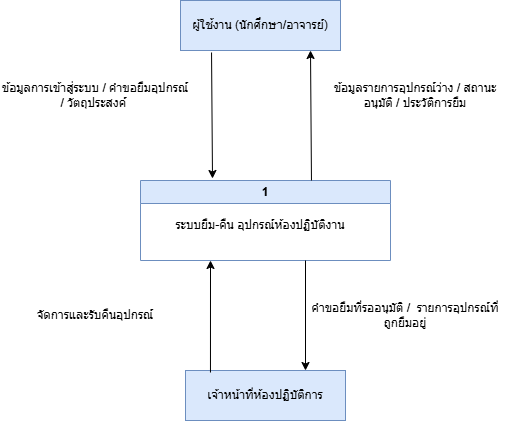

The diagram above was exported from draw.io. Its source (the exported page's mxGraphModel, read from the mxfile embedded in the PNG):
<mxGraphModel dx="1086" dy="600" grid="1" gridSize="10" guides="1" tooltips="1" connect="1" arrows="1" fold="1" page="1" pageScale="1" pageWidth="827" pageHeight="1169" math="0" shadow="0">
  <root>
    <mxCell id="0" />
    <mxCell id="1" parent="0" />
    <mxCell id="bSucmygFS2nrwfCJ3Jh_-1" parent="1" style="rounded=0;whiteSpace=wrap;html=1;fillColor=#dae8fc;strokeColor=#6c8ebf;" value="ผู้ใช้งาน (นักศึกษา/อาจารย์)" vertex="1">
      <mxGeometry height="50" width="160" x="330" y="30" as="geometry" />
    </mxCell>
    <mxCell id="bSucmygFS2nrwfCJ3Jh_-4" parent="1" style="swimlane;whiteSpace=wrap;html=1;fillColor=#dae8fc;strokeColor=#6c8ebf;" value="1" vertex="1">
      <mxGeometry height="80" width="250" x="290" y="210" as="geometry" />
    </mxCell>
    <mxCell id="bSucmygFS2nrwfCJ3Jh_-5" parent="bSucmygFS2nrwfCJ3Jh_-4" style="text;html=1;whiteSpace=wrap;strokeColor=none;fillColor=none;align=center;verticalAlign=middle;rounded=0;" value="ระบบยืม-คืน อุปกรณ์ห้องปฏิบัติงาน" vertex="1">
      <mxGeometry height="30" width="190" x="25" y="30" as="geometry" />
    </mxCell>
    <mxCell id="bSucmygFS2nrwfCJ3Jh_-6" parent="1" style="rounded=0;whiteSpace=wrap;html=1;fillColor=#dae8fc;strokeColor=#6c8ebf;" value="เจ้าหน้าที่ห้องปฏิบัติการ" vertex="1">
      <mxGeometry height="50" width="160" x="335" y="400" as="geometry" />
    </mxCell>
    <mxCell id="bSucmygFS2nrwfCJ3Jh_-7" edge="1" parent="1" style="endArrow=classic;html=1;rounded=0;entryX=0.194;entryY=1.04;entryDx=0;entryDy=0;entryPerimeter=0;exitX=0.288;exitY=0.025;exitDx=0;exitDy=0;exitPerimeter=0;" value="">
      <mxGeometry height="50" relative="1" width="50" as="geometry">
        <mxPoint x="460.96" y="210" as="sourcePoint" />
        <mxPoint x="459.99999999999994" y="80" as="targetPoint" />
      </mxGeometry>
    </mxCell>
    <mxCell id="bSucmygFS2nrwfCJ3Jh_-9" parent="1" style="text;html=1;whiteSpace=wrap;strokeColor=none;fillColor=none;align=center;verticalAlign=middle;rounded=0;" value="ข้อมูลการเข้าสู่ระบบ /&amp;nbsp;&lt;span style=&quot;background-color: transparent; color: light-dark(rgb(0, 0, 0), rgb(255, 255, 255));&quot;&gt;คำขอยืมอุปกรณ์ / วัตถุประสงค์&amp;nbsp;&lt;/span&gt;" vertex="1">
      <mxGeometry height="30" width="190" x="150" y="110" as="geometry" />
    </mxCell>
    <mxCell id="bSucmygFS2nrwfCJ3Jh_-10" parent="1" style="text;html=1;whiteSpace=wrap;strokeColor=none;fillColor=none;align=center;verticalAlign=middle;rounded=0;" value="ข้อมูลรายการอุปกรณ์ว่าง / สถานะอนุมัติ / ประวัติการยืม" vertex="1">
      <mxGeometry height="30" width="190" x="470" y="110" as="geometry" />
    </mxCell>
    <mxCell id="bSucmygFS2nrwfCJ3Jh_-11" edge="1" parent="1" source="bSucmygFS2nrwfCJ3Jh_-1" style="endArrow=classic;html=1;rounded=0;entryX=0.288;entryY=-0.025;entryDx=0;entryDy=0;entryPerimeter=0;exitX=0.194;exitY=1.04;exitDx=0;exitDy=0;exitPerimeter=0;" target="bSucmygFS2nrwfCJ3Jh_-4" value="">
      <mxGeometry height="50" relative="1" width="50" as="geometry">
        <mxPoint x="320" y="180" as="sourcePoint" />
        <mxPoint x="370" y="130" as="targetPoint" />
      </mxGeometry>
    </mxCell>
    <mxCell id="bSucmygFS2nrwfCJ3Jh_-12" edge="1" parent="1" source="bSucmygFS2nrwfCJ3Jh_-6" style="endArrow=classic;html=1;rounded=0;exitX=0.156;exitY=0.04;exitDx=0;exitDy=0;exitPerimeter=0;" value="">
      <mxGeometry height="50" relative="1" width="50" as="geometry">
        <mxPoint x="300" y="380" as="sourcePoint" />
        <mxPoint x="360" y="290" as="targetPoint" />
      </mxGeometry>
    </mxCell>
    <mxCell id="bSucmygFS2nrwfCJ3Jh_-13" edge="1" parent="1" style="endArrow=classic;html=1;rounded=0;entryX=0.75;entryY=0;entryDx=0;entryDy=0;" target="bSucmygFS2nrwfCJ3Jh_-6" value="">
      <mxGeometry height="50" relative="1" width="50" as="geometry">
        <mxPoint x="455" y="290" as="sourcePoint" />
        <mxPoint x="550" y="310" as="targetPoint" />
      </mxGeometry>
    </mxCell>
    <mxCell id="bSucmygFS2nrwfCJ3Jh_-14" parent="1" style="text;html=1;whiteSpace=wrap;strokeColor=none;fillColor=none;align=center;verticalAlign=middle;rounded=0;" value="จัดการและรับคืนอุปกรณ์" vertex="1">
      <mxGeometry height="30" width="190" x="150" y="330" as="geometry" />
    </mxCell>
    <mxCell id="bSucmygFS2nrwfCJ3Jh_-15" parent="1" style="text;html=1;whiteSpace=wrap;strokeColor=none;fillColor=none;align=center;verticalAlign=middle;rounded=0;" value="คำขอยืมที่รออนุมัติ /&amp;nbsp;&amp;nbsp;รายการอุปกรณ์ที่ถูกยืมอยู่" vertex="1">
      <mxGeometry height="30" width="190" x="460" y="330" as="geometry" />
    </mxCell>
  </root>
</mxGraphModel>